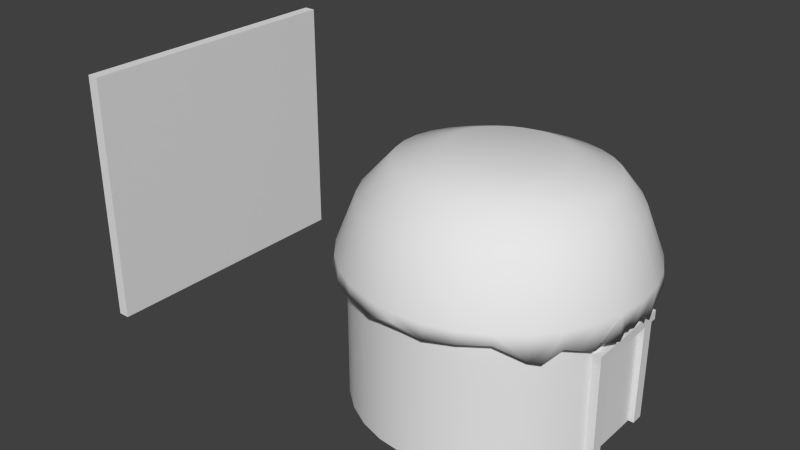 # Source: bamboo_hut10.blend  (saved by Blender 2.66.0; exported with 4.5.12 LTS)
import bpy
from mathutils import Matrix  # noqa: F401  (used for matrix-valued properties, if any)

bpy.ops.wm.read_factory_settings(use_empty=True)
scene = bpy.context.scene
scene.name = 'Scene'

# ---- collections
col_collection_1 = bpy.data.collections.new('Collection 1'); scene.collection.children.link(col_collection_1)

# ---- materials (node trees are filled in below, after node groups)
mat_classic_bamboo_hut = bpy.data.materials.new('classic_bamboo_hut')
mat_classic_bamboo_hut.alpha_threshold = 0.0
mat_classic_bamboo_hut.use_transparent_shadow = False
mat_classic_bamboo_hut.roughness = 0.5
mat_classic_bamboo_hut.line_color = (0.0, 0.0, 0.0, 1.0)

# ---- material node trees

# ---- world
world_world = bpy.data.worlds.new('World'); scene.world = world_world
world_world.color = (0.05088, 0.05088, 0.05088)
world_world.use_sun_shadow = False
world_world.sun_shadow_jitter_overblur = 0.0
world_world.cycles.sampling_method = 'MANUAL'
world_world.cycles.sample_map_resolution = 256

# ---- meshes
me_cylinder_001 = bpy.data.meshes.new('Cylinder.001')
me_cylinder_001.from_pydata([(-1.232e-06, 24.0, 0.5865), (4.354e-07, 11.02, 16.47), (4.682, 23.54, 0.2761), (1.734, 10.85, 16.49), (9.184, 22.17, -0.2929), (3.401, 10.34, 16.53), (13.33, 20.42, -1.586), (4.937, 9.526, 16.6), (16.97, 16.97, -2.0), (6.284, 8.425, 16.69), (19.96, 12.3, -2.0), (7.389, 7.083, 16.8), (22.17, 9.184, -0.1895), (8.21, 5.552, 16.92), (23.54, 4.113, -0.1895), (8.716, 3.89, 17.06), (24.0, -5.514e-06, 0.06919), (8.887, 2.162, 17.2), (23.54, -5.111, -2.0), (8.716, 0.4346, 17.35), (22.17, -9.184, -2.0), (8.21, -1.227, 17.48), (19.96, -13.33, -0.6055), (7.389, -2.758, 17.61), (16.97, -16.97, -2.0), (6.284, -4.1, 17.72), (13.33, -19.96, 0.4672), (4.937, -5.201, 17.81), (9.184, -22.17, 0.08568), (3.401, -6.02, 17.88), (4.682, -23.54, -0.3612), (1.734, -6.524, 17.92), (-9.052e-06, -24.0, 0.6816), (-2.46e-06, -6.694, 17.94), (-4.682, -23.54, -0.3612), (-1.734, -6.524, 17.92), (-9.184, -22.17, 0.08568), (-3.401, -6.02, 17.88), (-13.33, -19.96, -0.3612), (-4.937, -5.201, 17.81), (-16.97, -16.97, 0.2347), (-6.284, -4.1, 17.72), (-19.96, -13.33, 0.6816), (-7.389, -2.758, 17.61), (-22.17, -9.184, 0.6071), (-8.21, -1.227, 17.48), (-23.54, -4.682, -0.0633), (-8.716, 0.4346, 17.35), (-24.0, 1.585e-05, 0.3796), (-8.887, 2.162, 17.2), (-23.54, 4.682, 0.1726), (-8.716, 3.89, 17.06), (-22.17, 9.184, 0.2761), (-8.21, 5.552, 16.92), (-19.96, 13.33, -0.4998), (-7.389, 7.083, 16.8), (-16.97, 16.97, -0.4481), (-6.284, 8.425, 16.69), (-13.33, 19.23, -0.4481), (-4.937, 9.526, 16.6), (-9.184, 22.17, -0.3964), (-3.401, 10.34, 16.53), (-4.682, 23.54, 0.2761), (-1.734, 10.85, 16.49), (-1.207e-06, 23.78, 2.0), (4.639, 23.32, 2.0), (9.099, 21.97, 2.0), (13.21, 19.77, 2.0), (16.81, 16.81, 2.0), (19.77, 13.21, 2.0), (21.97, 9.099, 2.0), (23.32, 4.639, 2.0), (23.78, -5.46e-06, 2.0), (23.32, -4.639, 2.0), (21.97, -9.099, 2.0), (19.77, -13.21, 2.0), (16.81, -16.81, 2.0), (13.21, -19.77, 2.0), (9.099, -21.97, 2.0), (4.639, -23.32, 2.0), (-8.955e-06, -23.78, 2.0), (-4.639, -23.32, 2.0), (-9.099, -21.97, 2.0), (-13.21, -19.77, 2.0), (-16.81, -16.81, 2.0), (-19.77, -13.21, 2.0), (-21.97, -9.099, 2.0), (-23.32, -4.639, 2.0), (-23.78, 1.57e-05, 2.0), (-23.32, 4.639, 2.0), (-21.97, 9.099, 2.0), (-19.77, 13.21, 2.0), (-16.81, 16.81, 2.0), (-13.21, 19.77, 2.0), (-9.099, 21.97, 2.0), (-4.639, 23.32, 2.0), (-8.657e-07, 20.68, 10.0), (4.035, 20.28, 10.0), (7.915, 19.11, 10.0), (11.49, 17.2, 10.0), (14.62, 14.62, 10.0), (17.2, 11.49, 10.0), (19.11, 7.915, 10.0), (20.28, 4.035, 10.0), (20.68, -4.719e-06, 10.0), (20.28, -4.035, 10.0), (19.11, -7.915, 10.0), (17.2, -11.49, 10.0), (14.62, -14.62, 10.0), (11.49, -17.2, 10.0), (7.915, -19.11, 10.0), (4.035, -20.28, 10.0), (-7.605e-06, -20.68, 10.0), (-4.035, -20.28, 10.0), (-7.915, -19.11, 10.0), (-11.49, -17.2, 10.0), (-14.62, -14.62, 10.0), (-17.2, -11.49, 10.0), (-19.11, -7.915, 10.0), (-20.28, -4.035, 10.0), (-20.68, 1.369e-05, 10.0), (-20.28, 4.035, 10.0), (-19.11, 7.915, 10.0), (-17.2, 11.49, 10.0), (-14.62, 14.62, 10.0), (-11.49, 17.2, 10.0), (-7.915, 19.11, 10.0), (-4.035, 20.28, 10.0), (-4.738e-07, 18.09, 13.45), (3.236, 17.77, 13.48), (6.347, 16.83, 13.55), (9.215, 15.3, 13.66), (11.73, 13.24, 13.82), (13.79, 10.73, 14.0), (15.32, 7.874, 14.22), (16.27, 4.771, 14.45), (16.59, 1.545, 14.69), (16.27, -1.682, 14.93), (15.32, -4.785, 15.17), (13.79, -7.645, 15.38), (11.73, -10.15, 15.57), (9.215, -12.21, 15.72), (6.347, -13.74, 15.84), (3.236, -14.68, 15.91), (-5.878e-06, -15.0, 15.93), (-3.236, -14.68, 15.91), (-6.347, -13.74, 15.84), (-9.215, -12.21, 15.72), (-11.73, -10.15, 15.57), (-13.79, -7.645, 15.38), (-15.32, -4.785, 15.17), (-16.27, -1.682, 14.93), (-16.59, 1.545, 14.69), (-16.27, 4.771, 14.45), (-15.32, 7.874, 14.22), (-13.79, 10.73, 14.0), (-11.73, 13.24, 13.82), (-9.215, 15.3, 13.66), (-6.347, 16.83, 13.55), (-3.236, 17.77, 13.48), (21.06, -10.62, -1.732), (18.46, -15.69, -2.268), (22.86, -8.221, -1.035), (23.77, -1.987, -1.328), (23.65, -4.118, -0.6292), (23.77, 2.341, -2.155), (21.06, 9.138, -1.974), (20.51, 11.7, 0.03039), (-11.26, 20.18, -0.3447), (15.15, 19.19, -0.4222)], [], [(128, 1, 3, 129), (129, 3, 5, 130), (130, 5, 7, 131), (131, 7, 9, 132), (132, 9, 11, 133), (133, 11, 13, 134), (134, 13, 15, 135), (135, 15, 17, 136), (136, 17, 19, 137), (137, 19, 21, 138), (138, 21, 23, 139), (139, 23, 25, 140), (140, 25, 27, 141), (141, 27, 29, 142), (142, 29, 31, 143), (143, 31, 33, 144), (144, 33, 35, 145), (145, 35, 37, 146), (146, 37, 39, 147), (147, 39, 41, 148), (148, 41, 43, 149), (149, 43, 45, 150), (150, 45, 47, 151), (151, 47, 49, 152), (152, 49, 51, 153), (153, 51, 53, 154), (154, 53, 55, 155), (155, 55, 57, 156), (156, 57, 59, 157), (157, 59, 61, 158), (3, 1, 63, 61, 59, 57, 55, 53, 51, 49, 47, 45, 43, 41, 39, 37, 35, 33, 31, 29, 27, 25, 23, 21, 19, 17, 15, 13, 11, 9, 7, 5), (159, 63, 1, 128), (158, 61, 63, 159), (0, 64, 65, 2), (2, 65, 66, 4), (4, 66, 67, 6), (6, 67, 68, 8, 169), (8, 68, 69, 10), (10, 69, 70, 12, 166, 167), (12, 70, 71, 14), (14, 71, 72, 16, 165), (16, 72, 73, 18, 164, 163), (18, 73, 74, 20, 162), (20, 74, 75, 22, 160), (22, 75, 76, 24, 161), (24, 76, 77, 26), (26, 77, 78, 28), (28, 78, 79, 30), (30, 79, 80, 32), (32, 80, 81, 34), (34, 81, 82, 36), (36, 82, 83, 38), (38, 83, 84, 40), (40, 84, 85, 42), (42, 85, 86, 44), (44, 86, 87, 46), (46, 87, 88, 48), (48, 88, 89, 50), (50, 89, 90, 52), (52, 90, 91, 54), (54, 91, 92, 56), (56, 92, 93, 58), (58, 93, 94, 60, 168), (62, 95, 64, 0), (60, 94, 95, 62), (64, 96, 97, 65), (65, 97, 98, 66), (66, 98, 99, 67), (67, 99, 100, 68), (68, 100, 101, 69), (69, 101, 102, 70), (70, 102, 103, 71), (71, 103, 104, 72), (72, 104, 105, 73), (73, 105, 106, 74), (74, 106, 107, 75), (75, 107, 108, 76), (76, 108, 109, 77), (77, 109, 110, 78), (78, 110, 111, 79), (79, 111, 112, 80), (80, 112, 113, 81), (81, 113, 114, 82), (82, 114, 115, 83), (83, 115, 116, 84), (84, 116, 117, 85), (85, 117, 118, 86), (86, 118, 119, 87), (87, 119, 120, 88), (88, 120, 121, 89), (89, 121, 122, 90), (90, 122, 123, 91), (91, 123, 124, 92), (92, 124, 125, 93), (93, 125, 126, 94), (95, 127, 96, 64), (94, 126, 127, 95), (96, 128, 129, 97), (97, 129, 130, 98), (98, 130, 131, 99), (99, 131, 132, 100), (100, 132, 133, 101), (101, 133, 134, 102), (102, 134, 135, 103), (103, 135, 136, 104), (104, 136, 137, 105), (105, 137, 138, 106), (106, 138, 139, 107), (107, 139, 140, 108), (108, 140, 141, 109), (109, 141, 142, 110), (110, 142, 143, 111), (111, 143, 144, 112), (112, 144, 145, 113), (113, 145, 146, 114), (114, 146, 147, 115), (115, 147, 148, 116), (116, 148, 149, 117), (117, 149, 150, 118), (118, 150, 151, 119), (119, 151, 152, 120), (120, 152, 153, 121), (121, 153, 154, 122), (122, 154, 155, 123), (123, 155, 156, 124), (124, 156, 157, 125), (125, 157, 158, 126), (127, 159, 128, 96), (126, 158, 159, 127), (34, 30, 32), (36, 28, 30, 34), (38, 26, 28, 36), (40, 24, 26, 38), (22, 161, 24, 40, 42), (20, 160, 22, 42, 44), (18, 162, 20, 44, 46), (163, 164, 18, 46, 48, 16), (14, 165, 16, 48, 50), (52, 12, 14, 50), (167, 166, 12, 52, 54, 10), (56, 8, 10, 54), (58, 169, 8, 56), (168, 6, 169, 58), (60, 4, 6, 168), (62, 2, 4, 60), (62, 0, 2)])
me_cylinder_001.polygons.foreach_set('use_smooth', [True] * 146)
_uv = me_cylinder_001.uv_layers.new(name='UVMap')
_uv.uv.foreach_set('vector', [0.707, 0.3187, 0.719, 0.3084, 0.7263, 0.3148, 0.7169, 0.3281, 0.7169, 0.3281, 0.7263, 0.3148, 0.7362, 0.3206, 0.7292, 0.3358, 0.7292, 0.3358, 0.7362, 0.3206, 0.7476, 0.3244, 0.7433, 0.3413, 0.7433, 0.3413, 0.7476, 0.3244, 0.7603, 0.3261, 0.7588, 0.3443, 0.7588, 0.3443, 0.7603, 0.3261, 0.7737, 0.3256, 0.7752, 0.3447, 0.7752, 0.3447, 0.7737, 0.3256, 0.7876, 0.323, 0.792, 0.3423, 0.792, 0.3423, 0.7876, 0.323, 0.8014, 0.3184, 0.8086, 0.3373, 0.8086, 0.3373, 0.8014, 0.3184, 0.8145, 0.312, 0.8245, 0.3297, 0.8245, 0.3297, 0.8145, 0.312, 0.8268, 0.3039, 0.839, 0.3199, 0.839, 0.3199, 0.8268, 0.3039, 0.8376, 0.2944, 0.8517, 0.3081, 0.8517, 0.3081, 0.8376, 0.2944, 0.8466, 0.2838, 0.8622, 0.2947, 0.8622, 0.2947, 0.8466, 0.2838, 0.8535, 0.2723, 0.87, 0.2802, 0.87, 0.2802, 0.8535, 0.2723, 0.858, 0.2604, 0.8749, 0.2651, 0.8749, 0.2651, 0.858, 0.2604, 0.8598, 0.2484, 0.8769, 0.2499, 0.8769, 0.2499, 0.8598, 0.2484, 0.8591, 0.237, 0.876, 0.235, 0.876, 0.235, 0.8591, 0.237, 0.8564, 0.2272, 0.8722, 0.2211, 0.8722, 0.2211, 0.8564, 0.2272, 0.8512, 0.2183, 0.8656, 0.2079, 0.8656, 0.2079, 0.8512, 0.2183, 0.8427, 0.2089, 0.8558, 0.1954, 0.8558, 0.1954, 0.8427, 0.2089, 0.8316, 0.2008, 0.843, 0.184, 0.843, 0.184, 0.8316, 0.2008, 0.8178, 0.1943, 0.8272, 0.1741, 0.8272, 0.1741, 0.8178, 0.1943, 0.8013, 0.1896, 0.8087, 0.1659, 0.8087, 0.1659, 0.8013, 0.1896, 0.7824, 0.1871, 0.7872, 0.1596, 0.7872, 0.1596, 0.7824, 0.1871, 0.7609, 0.1872, 0.7626, 0.1553, 0.7626, 0.1553, 0.7609, 0.1872, 0.7374, 0.1911, 0.7341, 0.153, 0.7046, 0.1782, 0.7374, 0.1911, 0.7253, 0.2125, 0.6977, 0.2027, 0.6977, 0.2027, 0.7253, 0.2125, 0.7167, 0.2314, 0.6925, 0.2247, 0.6925, 0.2247, 0.7167, 0.2314, 0.711, 0.2484, 0.6893, 0.2445, 0.6893, 0.2445, 0.711, 0.2484, 0.7081, 0.2637, 0.6883, 0.2627, 0.6883, 0.2627, 0.7081, 0.2637, 0.7076, 0.2776, 0.6897, 0.2793, 0.6897, 0.2793, 0.7076, 0.2776, 0.7096, 0.2898, 0.6933, 0.2942, 0.7263, 0.3148, 0.719, 0.3084, 0.7137, 0.3003, 0.7096, 0.2898, 0.7076, 0.2776, 0.7081, 0.2637, 0.711, 0.2484, 0.7167, 0.2314, 0.7253, 0.2125, 0.7374, 0.1911, 0.7609, 0.1872, 0.7824, 0.1871, 0.8013, 0.1896, 0.8178, 0.1943, 0.8316, 0.2008, 0.8427, 0.2089, 0.8512, 0.2183, 0.8564, 0.2272, 0.8591, 0.237, 0.8598, 0.2484, 0.858, 0.2604, 0.8535, 0.2723, 0.8466, 0.2838, 0.8376, 0.2944, 0.8268, 0.3039, 0.8145, 0.312, 0.8014, 0.3184, 0.7876, 0.323, 0.7737, 0.3256, 0.7603, 0.3261, 0.7476, 0.3244, 0.7362, 0.3206, 0.6992, 0.3074, 0.7137, 0.3003, 0.719, 0.3084, 0.707, 0.3187, 0.6933, 0.2942, 0.7096, 0.2898, 0.7137, 0.3003, 0.6992, 0.3074, 0.6376, 0.3767, 0.656, 0.3622, 0.6738, 0.381, 0.6575, 0.3988, 0.6575, 0.3988, 0.6738, 0.381, 0.6952, 0.397, 0.6817, 0.4181, 0.6817, 0.4181, 0.6952, 0.397, 0.7198, 0.4096, 0.7099, 0.4335, 0.7099, 0.4335, 0.7198, 0.4096, 0.7471, 0.4178, 0.7415, 0.4439, 0.7257, 0.4387, 0.7415, 0.4439, 0.7471, 0.4178, 0.7763, 0.4211, 0.7754, 0.4485, 0.7754, 0.4485, 0.7763, 0.4211, 0.8062, 0.4191, 0.8104, 0.4467, 0.7929, 0.4476, 0.7842, 0.448, 0.8104, 0.4467, 0.8062, 0.4191, 0.8358, 0.4116, 0.845, 0.4383, 0.845, 0.4383, 0.8358, 0.4116, 0.8636, 0.3989, 0.8776, 0.4235, 0.8613, 0.4309, 0.8776, 0.4235, 0.8636, 0.3989, 0.8888, 0.3814, 0.9068, 0.403, 0.8995, 0.4081, 0.8922, 0.4133, 0.9068, 0.403, 0.8888, 0.3814, 0.9103, 0.36, 0.9317, 0.3778, 0.9192, 0.3904, 0.9317, 0.3778, 0.9103, 0.36, 0.9275, 0.3354, 0.9513, 0.349, 0.9415, 0.3634, 0.9513, 0.349, 0.9275, 0.3354, 0.94, 0.3087, 0.9652, 0.3178, 0.9582, 0.3334, 0.9652, 0.3178, 0.94, 0.3087, 0.9475, 0.2808, 0.9734, 0.2854, 0.9734, 0.2854, 0.9475, 0.2808, 0.9501, 0.2526, 0.976, 0.2527, 0.976, 0.2527, 0.9501, 0.2526, 0.948, 0.2247, 0.9733, 0.2206, 0.9733, 0.2206, 0.948, 0.2247, 0.9414, 0.1977, 0.9656, 0.1897, 0.9656, 0.1897, 0.9414, 0.1977, 0.9305, 0.1721, 0.9533, 0.1604, 0.9533, 0.1604, 0.9305, 0.1721, 0.9157, 0.1481, 0.9367, 0.1331, 0.9367, 0.1331, 0.9157, 0.1481, 0.8972, 0.1262, 0.9163, 0.1082, 0.9163, 0.1082, 0.8972, 0.1262, 0.8756, 0.1064, 0.8925, 0.0859, 0.8925, 0.0859, 0.8756, 0.1064, 0.8512, 0.08884, 0.8661, 0.06628, 0.8661, 0.06628, 0.8512, 0.08884, 0.8244, 0.07332, 0.8377, 0.04916, 0.8377, 0.04916, 0.8244, 0.07332, 0.7958, 0.0594, 0.8078, 0.03407, 0.8078, 0.03407, 0.7958, 0.0594, 0.7657, 0.04635, 0.7772, 0.02025, 0.5926, 0.1696, 0.6148, 0.17, 0.6142, 0.1959, 0.5922, 0.1957, 0.5922, 0.1957, 0.6142, 0.1959, 0.6141, 0.2214, 0.5922, 0.2219, 0.5922, 0.2219, 0.6141, 0.2214, 0.6151, 0.2465, 0.5933, 0.2482, 0.5933, 0.2482, 0.6151, 0.2465, 0.6179, 0.2712, 0.5962, 0.2747, 0.5962, 0.2747, 0.6179, 0.2712, 0.6229, 0.2954, 0.6016, 0.3011, 0.6016, 0.3011, 0.6229, 0.2954, 0.6307, 0.3189, 0.61, 0.3272, 0.6058, 0.3142, 0.6219, 0.3526, 0.6417, 0.3413, 0.656, 0.3622, 0.6376, 0.3767, 0.61, 0.3272, 0.6307, 0.3189, 0.6417, 0.3413, 0.6219, 0.3526, 0.656, 0.3622, 0.6915, 0.332, 0.7042, 0.3445, 0.6738, 0.381, 0.6738, 0.381, 0.7042, 0.3445, 0.7194, 0.3547, 0.6952, 0.397, 0.6952, 0.397, 0.7194, 0.3547, 0.7368, 0.3624, 0.7198, 0.4096, 0.7198, 0.4096, 0.7368, 0.3624, 0.7559, 0.367, 0.7471, 0.4178, 0.7471, 0.4178, 0.7559, 0.367, 0.7762, 0.3682, 0.7763, 0.4211, 0.7763, 0.4211, 0.7762, 0.3682, 0.7969, 0.366, 0.8062, 0.4191, 0.8062, 0.4191, 0.7969, 0.366, 0.8173, 0.3602, 0.8358, 0.4116, 0.8358, 0.4116, 0.8173, 0.3602, 0.8367, 0.3512, 0.8636, 0.3989, 0.8636, 0.3989, 0.8367, 0.3512, 0.8543, 0.339, 0.8888, 0.3814, 0.8888, 0.3814, 0.8543, 0.339, 0.8696, 0.3243, 0.9103, 0.36, 0.9103, 0.36, 0.8696, 0.3243, 0.882, 0.3075, 0.9275, 0.3354, 0.9275, 0.3354, 0.882, 0.3075, 0.8912, 0.2893, 0.94, 0.3087, 0.94, 0.3087, 0.8912, 0.2893, 0.8969, 0.2702, 0.9475, 0.2808, 0.9475, 0.2808, 0.8969, 0.2702, 0.899, 0.2509, 0.9501, 0.2526, 0.9501, 0.2526, 0.899, 0.2509, 0.8977, 0.2319, 0.948, 0.2247, 0.948, 0.2247, 0.8977, 0.2319, 0.893, 0.2136, 0.9414, 0.1977, 0.9414, 0.1977, 0.893, 0.2136, 0.8849, 0.1962, 0.9305, 0.1721, 0.9305, 0.1721, 0.8849, 0.1962, 0.8735, 0.1798, 0.9157, 0.1481, 0.9157, 0.1481, 0.8735, 0.1798, 0.8589, 0.1647, 0.8972, 0.1262, 0.8972, 0.1262, 0.8589, 0.1647, 0.8412, 0.1511, 0.8756, 0.1064, 0.8756, 0.1064, 0.8412, 0.1511, 0.8206, 0.1392, 0.8512, 0.08884, 0.8512, 0.08884, 0.8206, 0.1392, 0.7971, 0.129, 0.8244, 0.07332, 0.8244, 0.07332, 0.7971, 0.129, 0.7706, 0.1202, 0.7958, 0.0594, 0.7958, 0.0594, 0.7706, 0.1202, 0.7406, 0.1121, 0.7657, 0.04635, 0.6148, 0.17, 0.6703, 0.1722, 0.6672, 0.1976, 0.6142, 0.1959, 0.6142, 0.1959, 0.6672, 0.1976, 0.6648, 0.2213, 0.6141, 0.2214, 0.6141, 0.2214, 0.6648, 0.2213, 0.6638, 0.2434, 0.6151, 0.2465, 0.6151, 0.2465, 0.6638, 0.2434, 0.6648, 0.2642, 0.6179, 0.2712, 0.6179, 0.2712, 0.6648, 0.2642, 0.6679, 0.2835, 0.6229, 0.2954, 0.6229, 0.2954, 0.6679, 0.2835, 0.6734, 0.3014, 0.6307, 0.3189, 0.6417, 0.3413, 0.6812, 0.3176, 0.6915, 0.332, 0.656, 0.3622, 0.6307, 0.3189, 0.6734, 0.3014, 0.6812, 0.3176, 0.6417, 0.3413, 0.6915, 0.332, 0.707, 0.3187, 0.7169, 0.3281, 0.7042, 0.3445, 0.7042, 0.3445, 0.7169, 0.3281, 0.7292, 0.3358, 0.7194, 0.3547, 0.7194, 0.3547, 0.7292, 0.3358, 0.7433, 0.3413, 0.7368, 0.3624, 0.7368, 0.3624, 0.7433, 0.3413, 0.7588, 0.3443, 0.7559, 0.367, 0.7559, 0.367, 0.7588, 0.3443, 0.7752, 0.3447, 0.7762, 0.3682, 0.7762, 0.3682, 0.7752, 0.3447, 0.792, 0.3423, 0.7969, 0.366, 0.7969, 0.366, 0.792, 0.3423, 0.8086, 0.3373, 0.8173, 0.3602, 0.8173, 0.3602, 0.8086, 0.3373, 0.8245, 0.3297, 0.8367, 0.3512, 0.8367, 0.3512, 0.8245, 0.3297, 0.839, 0.3199, 0.8543, 0.339, 0.8543, 0.339, 0.839, 0.3199, 0.8517, 0.3081, 0.8696, 0.3243, 0.8696, 0.3243, 0.8517, 0.3081, 0.8622, 0.2947, 0.882, 0.3075, 0.882, 0.3075, 0.8622, 0.2947, 0.87, 0.2802, 0.8912, 0.2893, 0.8912, 0.2893, 0.87, 0.2802, 0.8749, 0.2651, 0.8969, 0.2702, 0.8969, 0.2702, 0.8749, 0.2651, 0.8769, 0.2499, 0.899, 0.2509, 0.899, 0.2509, 0.8769, 0.2499, 0.876, 0.235, 0.8977, 0.2319, 0.8977, 0.2319, 0.876, 0.235, 0.8722, 0.2211, 0.893, 0.2136, 0.893, 0.2136, 0.8722, 0.2211, 0.8656, 0.2079, 0.8849, 0.1962, 0.8849, 0.1962, 0.8656, 0.2079, 0.8558, 0.1954, 0.8735, 0.1798, 0.8735, 0.1798, 0.8558, 0.1954, 0.843, 0.184, 0.8589, 0.1647, 0.8589, 0.1647, 0.843, 0.184, 0.8272, 0.1741, 0.8412, 0.1511, 0.8412, 0.1511, 0.8272, 0.1741, 0.8087, 0.1659, 0.8206, 0.1392, 0.8206, 0.1392, 0.8087, 0.1659, 0.7872, 0.1596, 0.7971, 0.129, 0.7971, 0.129, 0.7872, 0.1596, 0.7626, 0.1553, 0.7706, 0.1202, 0.7706, 0.1202, 0.7626, 0.1553, 0.7341, 0.153, 0.7406, 0.1121, 0.6703, 0.1722, 0.7046, 0.1782, 0.6977, 0.2027, 0.6672, 0.1976, 0.6672, 0.1976, 0.6977, 0.2027, 0.6925, 0.2247, 0.6648, 0.2213, 0.6648, 0.2213, 0.6925, 0.2247, 0.6893, 0.2445, 0.6638, 0.2434, 0.6638, 0.2434, 0.6893, 0.2445, 0.6883, 0.2627, 0.6648, 0.2642, 0.6648, 0.2642, 0.6883, 0.2627, 0.6897, 0.2793, 0.6679, 0.2835, 0.6679, 0.2835, 0.6897, 0.2793, 0.6933, 0.2942, 0.6734, 0.3014, 0.6812, 0.3176, 0.6992, 0.3074, 0.707, 0.3187, 0.6915, 0.332, 0.6734, 0.3014, 0.6933, 0.2942, 0.6992, 0.3074, 0.6812, 0.3176, 0.7852, 0.2539, 0.9656, 0.1897, 0.9533, 0.1604, 0.7852, 0.2539, 0.9733, 0.2206, 0.7852, 0.2539, 0.9367, 0.1331, 0.7852, 0.2539, 0.976, 0.2527, 0.7852, 0.2539, 0.9163, 0.1082, 0.7852, 0.2539, 0.9734, 0.2854, 0.7852, 0.2539, 0.8925, 0.0859, 0.9582, 0.3334, 0.9652, 0.3178, 0.7852, 0.2539, 0.8661, 0.06628, 0.7852, 0.2539, 0.9415, 0.3634, 0.9513, 0.349, 0.7852, 0.2539, 0.8377, 0.04916, 0.7852, 0.2539, 0.9192, 0.3904, 0.9317, 0.3778, 0.7852, 0.2539, 0.8078, 0.03407, 0.7852, 0.2539, 0.8995, 0.4081, 0.9068, 0.403, 0.7852, 0.2539, 0.7772, 0.02025, 0.7852, 0.2539, 0.8922, 0.4133, 0.8613, 0.4309, 0.8776, 0.4235, 0.7852, 0.2539, 0.5922, 0.1957, 0.7852, 0.2539, 0.7852, 0.2539, 0.845, 0.4383, 0.7852, 0.2539, 0.5922, 0.2219, 0.7929, 0.4476, 0.8104, 0.4467, 0.7852, 0.2539, 0.5933, 0.2482, 0.7852, 0.2539, 0.7842, 0.448, 0.7852, 0.2539, 0.7754, 0.4485, 0.7852, 0.2539, 0.5962, 0.2747, 0.7852, 0.2539, 0.7415, 0.4439, 0.7852, 0.2539, 0.6016, 0.3011, 0.7852, 0.2539, 0.7257, 0.4387, 0.7852, 0.2539, 0.6058, 0.3142, 0.7852, 0.2539, 0.7099, 0.4335, 0.7852, 0.2539, 0.61, 0.3272, 0.7852, 0.2539, 0.6817, 0.4181, 0.7852, 0.2539, 0.6219, 0.3526, 0.6376, 0.3767, 0.6575, 0.3988, 0.7852, 0.2539])
me_cylinder_001.use_remesh_preserve_volume = False
me_cylinder_001.use_remesh_preserve_attributes = False
me_cylinder_001.use_mirror_vertex_groups = False
me_cylinder_001.update()
me_cylinder = bpy.data.meshes.new('Cylinder')
me_cylinder.from_pydata([(-22.0, 0.0, -22.0), (-22.0, 0.0, 2.0), (-21.58, 4.292, -22.0), (-21.58, 4.292, 2.0), (-20.33, 8.419, -22.0), (-20.33, 8.419, 2.0), (-18.29, 12.22, -22.0), (-18.29, 12.22, 2.0), (-15.56, 15.56, -22.0), (-15.56, 15.56, 2.0), (-12.22, 18.29, -22.0), (-12.22, 18.29, 2.0), (-8.419, 20.33, -22.0), (-8.419, 20.33, 2.0), (-4.292, 21.58, -22.0), (-4.292, 21.58, 2.0), (9.537e-06, 22.0, -22.0), (9.537e-06, 22.0, 2.0), (4.292, 21.58, -22.0), (4.292, 21.58, 2.0), (8.419, 20.33, -22.0), (8.419, 20.33, 2.0), (12.22, 18.29, -22.0), (12.22, 18.29, 2.0), (15.56, 15.56, -22.0), (15.56, 15.56, 2.0), (18.29, 12.22, -22.0), (18.29, 12.22, 2.0), (20.33, 8.419, -22.0), (20.33, 8.419, 2.0), (21.0, 6.0, -22.0), (21.0, 4.292, 2.0), (21.0, -1.144e-05, 2.0), (21.0, -6.0, -22.0), (21.0, -4.292, 2.0), (20.33, -8.419, -22.0), (20.33, -8.419, 2.0), (18.29, -12.22, -22.0), (18.29, -12.22, 2.0), (15.56, -15.56, -22.0), (15.56, -15.56, 2.0), (12.22, -18.29, -22.0), (12.22, -18.29, 2.0), (8.419, -20.33, -22.0), (8.419, -20.33, 2.0), (4.292, -21.58, -22.0), (4.292, -21.58, 2.0), (-1.335e-05, -22.0, -22.0), (-1.335e-05, -22.0, 2.0), (-4.292, -21.58, -22.0), (-4.292, -21.58, 2.0), (-8.419, -20.33, -22.0), (-8.419, -20.33, 2.0), (-12.22, -18.29, -22.0), (-12.22, -18.29, 2.0), (-15.56, -15.56, -22.0), (-15.56, -15.56, 2.0), (-18.29, -12.22, -22.0), (-18.29, -12.22, 2.0), (-20.33, -8.419, -22.0), (-20.33, -8.419, 2.0), (-21.58, -4.292, -22.0), (-21.58, -4.292, 2.0), (21.0, 6.0, -5.0), (21.0, -1.144e-05, -5.0), (21.0, -6.0, -5.0), (-20.87, 4.335e-08, -22.0), (-20.87, 4.335e-08, 2.0), (-20.47, 4.077, -22.0), (-20.47, 4.077, 2.0), (-19.28, 7.998, -22.0), (-19.28, 7.998, 2.0), (-17.35, 11.61, -22.0), (-17.35, 11.61, 2.0), (-14.75, 14.78, -22.0), (-14.75, 14.78, 2.0), (-11.58, 17.38, -22.0), (-11.58, 17.38, 2.0), (-7.97, 19.31, -22.0), (-7.97, 19.31, 2.0), (-4.049, 20.5, -22.0), (-4.049, 20.5, 2.0), (0.02856, 20.9, -22.0), (0.02856, 20.9, 2.0), (4.106, 20.5, -22.0), (4.106, 20.5, 2.0), (8.027, 19.31, -22.0), (8.027, 19.31, 2.0), (11.64, 17.38, -22.0), (11.64, 17.38, 2.0), (14.81, 14.78, -22.0), (14.81, 14.78, 2.0), (17.41, 11.61, -22.0), (17.41, 11.61, 2.0), (19.34, 7.998, -22.0), (19.34, 7.998, 2.0), (19.98, 6.0, -22.0), (19.98, 4.077, 2.0), (19.98, -1.083e-05, 2.0), (19.98, -6.0, -22.0), (19.98, -4.077, 2.0), (19.34, -7.998, -22.0), (19.34, -7.998, 2.0), (17.41, -11.61, -22.0), (17.41, -11.61, 2.0), (14.81, -14.78, -22.0), (14.81, -14.78, 2.0), (11.64, -17.38, -22.0), (11.64, -17.38, 2.0), (8.027, -19.31, -22.0), (8.027, -19.31, 2.0), (4.106, -20.5, -22.0), (4.106, -20.5, 2.0), (0.02854, -20.9, -22.0), (0.02854, -20.9, 2.0), (-4.049, -20.5, -22.0), (-4.049, -20.5, 2.0), (-7.97, -19.31, -22.0), (-7.97, -19.31, 2.0), (-11.58, -17.38, -22.0), (-11.58, -17.38, 2.0), (-14.75, -14.78, -22.0), (-14.75, -14.78, 2.0), (-17.35, -11.61, -22.0), (-17.35, -11.61, 2.0), (-19.28, -7.998, -22.0), (-19.28, -7.998, 2.0), (-20.47, -4.077, -22.0), (-20.47, -4.077, 2.0), (19.98, 6.0, -5.0), (19.98, -1.083e-05, -5.0), (19.98, -6.0, -5.0)], [], [(0, 1, 3, 2), (2, 3, 5, 4), (4, 5, 7, 6), (6, 7, 9, 8), (8, 9, 11, 10), (10, 11, 13, 12), (12, 13, 15, 14), (14, 15, 17, 16), (16, 17, 19, 18), (18, 19, 21, 20), (20, 21, 23, 22), (22, 23, 25, 24), (24, 25, 27, 26), (26, 27, 29, 28), (28, 29, 31, 63, 30), (63, 31, 32, 64), (64, 32, 34, 65), (33, 65, 34, 36, 35), (35, 36, 38, 37), (37, 38, 40, 39), (39, 40, 42, 41), (41, 42, 44, 43), (43, 44, 46, 45), (45, 46, 48, 47), (47, 48, 50, 49), (49, 50, 52, 51), (51, 52, 54, 53), (53, 54, 56, 55), (55, 56, 58, 57), (57, 58, 60, 59), (61, 62, 1, 0), (59, 60, 62, 61), (66, 68, 69, 67), (68, 70, 71, 69), (70, 72, 73, 71), (72, 74, 75, 73), (74, 76, 77, 75), (76, 78, 79, 77), (78, 80, 81, 79), (80, 82, 83, 81), (82, 84, 85, 83), (84, 86, 87, 85), (86, 88, 89, 87), (88, 90, 91, 89), (90, 92, 93, 91), (92, 94, 95, 93), (94, 96, 129, 97, 95), (129, 130, 98, 97), (130, 131, 100, 98), (99, 101, 102, 100, 131), (101, 103, 104, 102), (103, 105, 106, 104), (105, 107, 108, 106), (107, 109, 110, 108), (109, 111, 112, 110), (111, 113, 114, 112), (113, 115, 116, 114), (115, 117, 118, 116), (117, 119, 120, 118), (119, 121, 122, 120), (121, 123, 124, 122), (123, 125, 126, 124), (127, 66, 67, 128), (125, 127, 128, 126)])
me_cylinder.polygons.foreach_set('use_smooth', [True] * 64)
_uv = me_cylinder.uv_layers.new(name='UVMap')
_uv.uv.foreach_set('vector', [1.0, 0.8125, 1.0, 0.9864, 0.9687, 0.9864, 0.9687, 0.8125, 0.9687, 0.8125, 0.9687, 0.9864, 0.9375, 0.9864, 0.9375, 0.8125, 0.9375, 0.8125, 0.9375, 0.9864, 0.9062, 0.9864, 0.9062, 0.8125, 0.9062, 0.8125, 0.9062, 0.9864, 0.875, 0.9864, 0.875, 0.8125, 0.875, 0.8125, 0.875, 0.9864, 0.8437, 0.9864, 0.8437, 0.8125, 0.8437, 0.8125, 0.8437, 0.9864, 0.8125, 0.9864, 0.8125, 0.8125, 0.8125, 0.8125, 0.8125, 0.9864, 0.7812, 0.9864, 0.7812, 0.8125, 0.7812, 0.8125, 0.7812, 0.9864, 0.75, 0.9864, 0.75, 0.8125, 0.75, 0.8125, 0.75, 0.9864, 0.7187, 0.9864, 0.7187, 0.8125, 0.7187, 0.8125, 0.7187, 0.9864, 0.6875, 0.9864, 0.6875, 0.8125, 0.6875, 0.8125, 0.6875, 0.9864, 0.6562, 0.9864, 0.6562, 0.8125, 0.6562, 0.8125, 0.6562, 0.9864, 0.625, 0.9864, 0.625, 0.8125, 0.625, 0.8125, 0.625, 0.9864, 0.5937, 0.9864, 0.5937, 0.8125, 0.5937, 0.8125, 0.5937, 0.9864, 0.5625, 0.9864, 0.5625, 0.8125, 0.5625, 0.8125, 0.5625, 0.9864, 0.5313, 0.9864, 0.5313, 0.8995, 0.5313, 0.8125, 0.5313, 0.8995, 0.5313, 0.9864, 0.5, 0.9864, 0.5, 0.8995, 0.5, 0.8995, 0.5, 0.9864, 0.4688, 0.9864, 0.4688, 0.8995, 0.4688, 0.8125, 0.4688, 0.8995, 0.4688, 0.9864, 0.4375, 0.9864, 0.4375, 0.8125, 0.4375, 0.8125, 0.4375, 0.9864, 0.4063, 0.9864, 0.4063, 0.8125, 0.4063, 0.8125, 0.4063, 0.9864, 0.375, 0.9864, 0.375, 0.8125, 0.375, 0.8125, 0.375, 0.9864, 0.3438, 0.9864, 0.3438, 0.8125, 0.3438, 0.8125, 0.3438, 0.9864, 0.3125, 0.9864, 0.3125, 0.8125, 0.3125, 0.8125, 0.3125, 0.9864, 0.2813, 0.9864, 0.2813, 0.8125, 0.2813, 0.8125, 0.2813, 0.9864, 0.25, 0.9864, 0.25, 0.8125, 0.25, 0.8125, 0.25, 0.9864, 0.2188, 0.9864, 0.2188, 0.8125, 0.2188, 0.8125, 0.2188, 0.9864, 0.1875, 0.9864, 0.1875, 0.8125, 0.1875, 0.8125, 0.1875, 0.9864, 0.1563, 0.9864, 0.1563, 0.8125, 0.1563, 0.8125, 0.1563, 0.9864, 0.125, 0.9864, 0.125, 0.8125, 0.125, 0.8125, 0.125, 0.9864, 0.09379, 0.9864, 0.09379, 0.8125, 0.09379, 0.8125, 0.09379, 0.9864, 0.06254, 0.9864, 0.06254, 0.8125, 0.03129, 0.8125, 0.03129, 0.9864, 4.17e-05, 0.9864, 4.327e-05, 0.8125, 0.06254, 0.8125, 0.06254, 0.9864, 0.03129, 0.9864, 0.03129, 0.8125, 1.0, 0.8125, 0.9687, 0.8125, 0.9687, 0.9864, 1.0, 0.9864, 0.9687, 0.8125, 0.9375, 0.8125, 0.9375, 0.9864, 0.9687, 0.9864, 0.9375, 0.8125, 0.9062, 0.8125, 0.9062, 0.9864, 0.9375, 0.9864, 0.9062, 0.8125, 0.875, 0.8125, 0.875, 0.9864, 0.9062, 0.9864, 0.875, 0.8125, 0.8437, 0.8125, 0.8437, 0.9864, 0.875, 0.9864, 0.8437, 0.8125, 0.8125, 0.8125, 0.8125, 0.9864, 0.8437, 0.9864, 0.8125, 0.8125, 0.7812, 0.8125, 0.7812, 0.9864, 0.8125, 0.9864, 0.7812, 0.8125, 0.75, 0.8125, 0.75, 0.9864, 0.7812, 0.9864, 0.75, 0.8125, 0.7187, 0.8125, 0.7187, 0.9864, 0.75, 0.9864, 0.7187, 0.8125, 0.6875, 0.8125, 0.6875, 0.9864, 0.7187, 0.9864, 0.6875, 0.8125, 0.6562, 0.8125, 0.6562, 0.9864, 0.6875, 0.9864, 0.6562, 0.8125, 0.625, 0.8125, 0.625, 0.9864, 0.6562, 0.9864, 0.625, 0.8125, 0.5937, 0.8125, 0.5937, 0.9864, 0.625, 0.9864, 0.5937, 0.8125, 0.5625, 0.8125, 0.5625, 0.9864, 0.5937, 0.9864, 0.5625, 0.8125, 0.5313, 0.8125, 0.5313, 0.8995, 0.5313, 0.9864, 0.5625, 0.9864, 0.5313, 0.8995, 0.5, 0.8995, 0.5, 0.9864, 0.5313, 0.9864, 0.5, 0.8995, 0.4688, 0.8995, 0.4688, 0.9864, 0.5, 0.9864, 0.4688, 0.8125, 0.4375, 0.8125, 0.4375, 0.9864, 0.4688, 0.9864, 0.4688, 0.8995, 0.4375, 0.8125, 0.4063, 0.8125, 0.4063, 0.9864, 0.4375, 0.9864, 0.4063, 0.8125, 0.375, 0.8125, 0.375, 0.9864, 0.4063, 0.9864, 0.375, 0.8125, 0.3438, 0.8125, 0.3438, 0.9864, 0.375, 0.9864, 0.3438, 0.8125, 0.3125, 0.8125, 0.3125, 0.9864, 0.3438, 0.9864, 0.3125, 0.8125, 0.2813, 0.8125, 0.2813, 0.9864, 0.3125, 0.9864, 0.2813, 0.8125, 0.25, 0.8125, 0.25, 0.9864, 0.2813, 0.9864, 0.25, 0.8125, 0.2188, 0.8125, 0.2188, 0.9864, 0.25, 0.9864, 0.2188, 0.8125, 0.1875, 0.8125, 0.1875, 0.9864, 0.2188, 0.9864, 0.1875, 0.8125, 0.1563, 0.8125, 0.1563, 0.9864, 0.1875, 0.9864, 0.1563, 0.8125, 0.125, 0.8125, 0.125, 0.9864, 0.1563, 0.9864, 0.125, 0.8125, 0.09379, 0.8125, 0.09379, 0.9864, 0.125, 0.9864, 0.09379, 0.8125, 0.06254, 0.8125, 0.06254, 0.9864, 0.09379, 0.9864, 0.03129, 0.8125, 4.327e-05, 0.8125, 4.17e-05, 0.9864, 0.03129, 0.9864, 0.06254, 0.8125, 0.03129, 0.8125, 0.03129, 0.9864, 0.06254, 0.9864])
me_cylinder.materials.append(mat_classic_bamboo_hut)
me_cylinder.use_remesh_preserve_volume = False
me_cylinder.use_remesh_preserve_attributes = False
me_cylinder.use_mirror_vertex_groups = False
me_cylinder.update()
me_plane = bpy.data.meshes.new('Plane')
me_plane.from_pydata([(22.0, -7.175, -22.0), (22.0, -7.555, -5.5), (22.0, -5.175, -22.0), (22.0, -5.175, -5.5), (22.0, 4.825, -22.0), (22.0, 4.825, -5.5), (22.0, 6.825, -22.0), (22.0, 6.825, -5.5), (22.0, -5.175, -4.0), (22.0, -7.675, -4.0), (22.0, 7.825, -5.5), (22.0, 7.825, -4.0), (22.0, 4.825, -4.0), (19.5, -7.175, -22.0), (19.5, -7.555, -5.5), (19.5, -5.175, -22.0), (19.5, -5.175, -5.5), (19.5, 4.825, -22.0), (19.5, 4.825, -5.5), (19.5, 6.825, -22.0), (19.5, 6.825, -5.5), (19.5, -5.175, -4.0), (19.5, -7.675, -4.0), (19.5, 7.825, -5.5), (19.5, 7.825, -4.0), (19.5, 4.825, -4.0)], [], [(1, 0, 2, 3), (5, 4, 6, 7), (3, 8, 9, 1), (7, 11, 12, 5), (7, 10, 11), (5, 12, 8, 3), (8, 12, 25, 21), (11, 10, 23, 24), (10, 7, 20, 23), (12, 11, 24, 25), (4, 5, 18, 17), (5, 3, 16, 18), (9, 8, 21, 22), (7, 6, 19, 20), (0, 1, 14, 13), (1, 9, 22, 14), (3, 2, 15, 16)])
_uv = me_plane.uv_layers.new(name='UVMap')
_uv.uv.foreach_set('vector', [0.002357, 0.3163, 0.009638, 7.357e-05, 0.05122, 8.806e-05, 0.04798, 0.3163, 0.2396, 0.3163, 0.2425, 0.02477, 0.2808, 0.02477, 0.278, 0.3163, 0.04798, 0.3163, 0.04798, 0.345, 7.357e-05, 0.345, 0.002357, 0.3163, 0.278, 0.3163, 0.2971, 0.345, 0.2396, 0.345, 0.2396, 0.3163, 0.278, 0.3163, 0.2971, 0.3163, 0.2971, 0.345, 0.2396, 0.3163, 0.2396, 0.345, 0.04798, 0.345, 0.04798, 0.3163, 0.3683, 0.1478, 0.3683, 0.2101, 0.3207, 0.2101, 0.3207, 0.1478, 0.3683, 0.2287, 0.3683, 0.2381, 0.3207, 0.2381, 0.3207, 0.2287, 0.3683, 0.2381, 0.3683, 0.2443, 0.3207, 0.2443, 0.3207, 0.2381, 0.3683, 0.2101, 0.3683, 0.2287, 0.3207, 0.2287, 0.3207, 0.2101, 0.3653, 0.01995, 0.3653, 0.1453, 0.3177, 0.1453, 0.3177, 0.01995, 0.3653, 0.1453, 0.3653, 0.2213, 0.3177, 0.2213, 0.3177, 0.1453, 0.3683, 0.1322, 0.3683, 0.1478, 0.3207, 0.1478, 0.3207, 0.1322, 0.3683, 0.2443, 0.3683, 0.3471, 0.3207, 0.3471, 0.3207, 0.2443, 0.3683, 0.02, 0.3683, 0.1228, 0.3207, 0.1228, 0.3207, 0.02001, 0.3683, 0.1228, 0.3683, 0.1322, 0.3207, 0.1322, 0.3207, 0.1228, 0.3653, 0.2213, 0.3653, 0.3466, 0.3177, 0.3466, 0.3177, 0.2213])
me_plane.materials.append(mat_classic_bamboo_hut)
me_plane.use_remesh_preserve_volume = False
me_plane.use_remesh_preserve_attributes = False
me_plane.use_mirror_vertex_groups = False
me_plane.update()
me_cube = bpy.data.meshes.new('Cube')
me_cube.from_pydata([(-61.0, -24.0, -22.0), (-61.0, 24.0, -22.0), (-59.0, 24.0, -22.0), (-59.0, -24.0, -22.0), (-61.0, -24.0, 21.0), (-61.0, 24.0, 21.0), (-59.0, 24.0, 21.0), (-59.0, -24.0, 21.0)], [], [(4, 5, 1, 0), (5, 6, 2, 1), (6, 7, 3, 2), (7, 4, 0, 3), (0, 1, 2, 3), (7, 6, 5, 4)])
me_cube.use_remesh_preserve_volume = False
me_cube.use_remesh_preserve_attributes = False
me_cube.use_mirror_vertex_groups = False
me_cube.update()
me_hut = bpy.data.meshes.new('Hut')
me_hut.from_pydata([(20.0, 5.0, -22.0), (21.0, 5.0, -22.0), (21.0, -5.0, -22.0), (20.0, -5.0, -22.0), (20.0, 5.0, -5.5), (20.97, 5.0, -5.5), (21.0, -5.0, -5.5), (20.0, -5.0, -5.5)], [], [(0, 1, 2, 3), (4, 7, 6, 5), (0, 4, 5, 1), (1, 5, 6, 2), (2, 6, 7, 3), (4, 0, 3, 7)])
_uv = me_hut.uv_layers.new(name='UVMap')
_uv.uv.foreach_set('vector', [0.5867, 0.4232, 0.5892, 0.4379, 0.4754, 0.4379, 0.4729, 0.4232, 0.5866, 0.4232, 0.4729, 0.4232, 0.4752, 0.4085, 0.5889, 0.4085, 0.4469, 0.9599, 0.5949, 0.9599, 0.5958, 0.9793, 0.4478, 0.9793, 0.7209, 0.1286, 0.7209, 0.2833, 0.6141, 0.2833, 0.6141, 0.1286, 0.4481, 0.8384, 0.5961, 0.8384, 0.5949, 0.8577, 0.4469, 0.8577, 0.5949, 0.9599, 0.4469, 0.9599, 0.4469, 0.8577, 0.5949, 0.8577])
me_hut.materials.append(mat_classic_bamboo_hut)
me_hut.use_remesh_preserve_volume = False
me_hut.use_remesh_preserve_attributes = False
me_hut.use_mirror_vertex_groups = False
me_hut.update()
arm_armature = bpy.data.armatures.new('Armature')  # bones are not reproduced

# ---- objects
ob_cylinder_001 = bpy.data.objects.new('Cylinder.001', me_cylinder_001)
ob_cylinder = bpy.data.objects.new('Cylinder', me_cylinder)
ob_plane = bpy.data.objects.new('Plane', me_plane)
ob_cube = bpy.data.objects.new('Cube', me_cube)
ob_armature = bpy.data.objects.new('Armature', arm_armature)
ob_hut = bpy.data.objects.new('Hut', me_hut)

# ---- transforms, parenting, visibility, modifiers, constraints
ob_cylinder_001.location = (0.0, 0.0, 0.0)
ob_cylinder_001.lineart.crease_threshold = 0.0
ob_cylinder.location = (0.0, 0.0, 0.0)
ob_cylinder.lineart.crease_threshold = 0.0
ob_plane.location = (0.0, 0.0, 0.0)
ob_plane.rotation_euler = (0.0, 0.0, 0.01745)
ob_plane.lineart.crease_threshold = 0.0
ob_cube.location = (0.0, 0.0, 0.0)
ob_cube.lineart.crease_threshold = 0.0
ob_armature.location = (0.0, 0.0, 0.0)
ob_armature.lineart.crease_threshold = 0.0
ob_hut.parent = ob_armature
ob_hut.location = (0.0, 0.0, 0.0)
ob_hut.lineart.crease_threshold = 0.0
_vg = ob_hut.vertex_groups.new(name='Door')
_vg.add([0, 1, 2, 3, 4, 5, 6, 7], 1.0, 'REPLACE')
_vg = ob_hut.vertex_groups.new(name='Root')
_m = ob_hut.modifiers.new('Armature', 'ARMATURE')
_m.object = ob_armature
_m.use_bone_envelopes = True

# ---- collection membership
col_collection_1.objects.link(ob_cylinder_001)
col_collection_1.objects.link(ob_cylinder)
col_collection_1.objects.link(ob_plane)
col_collection_1.objects.link(ob_cube)
col_collection_1.objects.link(ob_armature)
col_collection_1.objects.link(ob_hut)

# ---- scene / render settings (as saved in the file)
scene.frame_start = 1; scene.frame_end = 250; scene.frame_set(0)
scene.render.engine = 'BLENDER_EEVEE_NEXT'
scene.render.image_settings.color_mode = 'RGB'
scene.render.image_settings.compression = 90
scene.render.resolution_percentage = 50
scene.render.dither_intensity = 0.0
scene.render.bake_margin = 2
scene.render.bake_bias = 0.0
scene.cycles.use_denoising = False
scene.cycles.samples = 10
scene.cycles.sampling_pattern = 'TABULATED_SOBOL'
scene.cycles.light_sampling_threshold = 0.0
scene.cycles.use_adaptive_sampling = False
scene.cycles.use_light_tree = False
scene.cycles.blur_glossy = 0.0
scene.cycles.volume_bounces = 1
scene.cycles.pixel_filter_type = 'GAUSSIAN'
scene.cycles.sample_clamp_indirect = 0.0
scene.view_settings.view_transform = 'Standard'
bpy.context.view_layer.update()

# ---- added for rendering (the .blend has no active camera and no usable light): camera, sun
cam_auto = bpy.data.cameras.new('AutoCamera')
cam_auto.lens = 50.0
cam_auto.sensor_width = 36.0
cam_auto.clip_end = 1732.03
ob_auto_camera = bpy.data.objects.new('AutoCamera', cam_auto)
scene.collection.objects.link(ob_auto_camera)
ob_auto_camera.location = (80.1916, -118.43, 78.4533)
ob_auto_camera.rotation_euler = (1.09748, -7.21219e-08, 0.694738)
scene.camera = ob_auto_camera
light_auto_sun = bpy.data.lights.new('AutoSun', 'SUN')
light_auto_sun.energy = 3.0
light_auto_sun.angle = 0.0523599
ob_auto_sun = bpy.data.objects.new('AutoSun', light_auto_sun)
scene.collection.objects.link(ob_auto_sun)
ob_auto_sun.rotation_euler = (0.872665, 0.174533, 0.523599)
bpy.context.view_layer.update()

